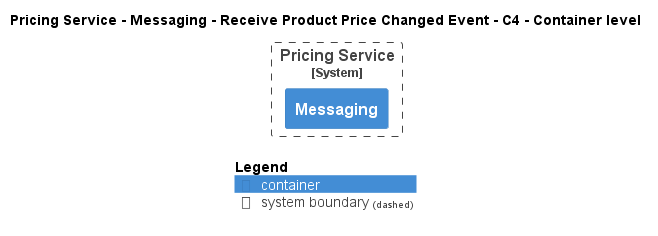

The diagram above was rendered by PlantUML. Its source (embedded in the PNG):
@startuml
!pragma layout smetana
!include ..\..\..\..\..\..\.c4s\C4_Container.puml

AddElementTag("state:new", $bgColor=green, $fontColor=#ffffff, $borderColor=green, $shadowing="False")
AddElementTag("state:changed", $bgColor=orange, $fontColor=#ffffff, $borderColor=orange, $shadowing="False")
AddElementTag("state:removed", $bgColor=red, $fontColor=#ffffff, $borderColor=red, $shadowing="False")

AddRelTag("state:new", $textColor=green, $lineColor=green)
AddRelTag("state:changed", $textColor=orange, $lineColor=orange)
AddRelTag("state:removed", $textColor=red, $lineColor=red)

SHOW_PERSON_PORTRAIT()
LAYOUT_TOP_DOWN()

skinparam linetype polyline

title Pricing Service - Messaging - Receive Product Price Changed Event - C4 - Container level


System_Boundary(ECommercePlatform.SoftwareSystems.PricingService, "Pricing Service") {
    Container(ECommercePlatform.SoftwareSystems.PricingService.Containers.Messaging, "Messaging", "", "")
}



SHOW_LEGEND()
@enduml